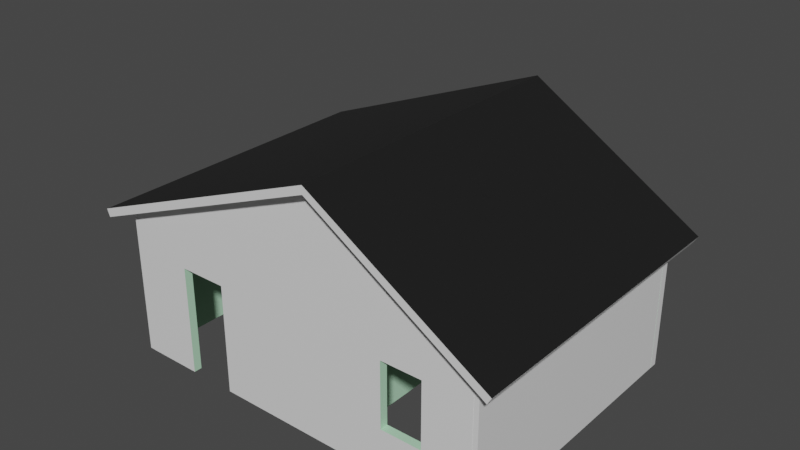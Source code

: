 # Source: ShackFraming-Joined.blend  (saved by Blender 3.3.6; exported with 4.5.12 LTS)
import bpy
from mathutils import Matrix  # noqa: F401  (used for matrix-valued properties, if any)

bpy.ops.wm.read_factory_settings(use_empty=True)
scene = bpy.context.scene
scene.name = 'Scene'

# ---- collections
col_export = bpy.data.collections.new('Export'); scene.collection.children.link(col_export)

# ---- materials (node trees are filled in below, after node groups)
mat_interiorwall = bpy.data.materials.new('InteriorWall')
mat_interiorwall.use_transparent_shadow = False
mat_material = bpy.data.materials.new('Material')
mat_material.alpha_threshold = 0.0
mat_material.use_transparent_shadow = False
mat_material.line_color = (0.0, 0.0, 0.0, 1.0)
mat_floor = bpy.data.materials.new('Floor')
mat_floor.use_transparent_shadow = False
mat_rooftop = bpy.data.materials.new('Rooftop')
mat_rooftop.use_transparent_shadow = False

# ---- material node trees
mat_interiorwall.use_nodes = True; mat_interiorwall.node_tree.nodes.clear()
_N = mat_interiorwall.node_tree.nodes; _L = mat_interiorwall.node_tree.links
n0 = _N.new('ShaderNodeBsdfPrincipled'); n0.name = 'Principled BSDF'; n0.location = (10, 300)
n0.distribution = 'GGX'
n0.subsurface_method = 'RANDOM_WALK_SKIN'
n0.inputs[0].default_value = (0.4894, 0.8, 0.5588, 1.0)
n0.inputs[3].default_value = 1.45
n0.inputs[27].default_value = (0.0, 0.0, 0.0, 1.0)
n0.inputs[28].default_value = 1.0
n1 = _N.new('ShaderNodeOutputMaterial'); n1.name = 'Material Output'; n1.location = (300, 300)
_L.new(n0.outputs[0], n1.inputs[0])
n1.is_active_output = True
mat_material.use_nodes = True; mat_material.node_tree.nodes.clear()
_N = mat_material.node_tree.nodes; _L = mat_material.node_tree.links
n0 = _N.new('ShaderNodeOutputMaterial'); n0.name = 'Material Output'; n0.location = (300, 300)
n1 = _N.new('ShaderNodeBsdfPrincipled'); n1.name = 'Principled BSDF'; n1.location = (10, 300)
n1.distribution = 'GGX'
n1.subsurface_method = 'RANDOM_WALK_SKIN'
n1.inputs[2].default_value = 0.4
n1.inputs[3].default_value = 1.45
n1.inputs[27].default_value = (0.0, 0.0, 0.0, 1.0)
n1.inputs[28].default_value = 1.0
_L.new(n1.outputs[0], n0.inputs[0])
n0.is_active_output = True
mat_floor.use_nodes = True; mat_floor.node_tree.nodes.clear()
_N = mat_floor.node_tree.nodes; _L = mat_floor.node_tree.links
n0 = _N.new('ShaderNodeBsdfPrincipled'); n0.name = 'Principled BSDF'; n0.location = (10, 300)
n0.distribution = 'GGX'
n0.subsurface_method = 'RANDOM_WALK_SKIN'
n0.inputs[0].default_value = (0.02503, 0.01423, 0.009098, 1.0)
n0.inputs[3].default_value = 1.45
n0.inputs[27].default_value = (0.0, 0.0, 0.0, 1.0)
n0.inputs[28].default_value = 1.0
n1 = _N.new('ShaderNodeOutputMaterial'); n1.name = 'Material Output'; n1.location = (300, 300)
_L.new(n0.outputs[0], n1.inputs[0])
n1.is_active_output = True
mat_rooftop.use_nodes = True; mat_rooftop.node_tree.nodes.clear()
_N = mat_rooftop.node_tree.nodes; _L = mat_rooftop.node_tree.links
n0 = _N.new('ShaderNodeBsdfPrincipled'); n0.name = 'Principled BSDF'; n0.location = (10, 300)
n0.distribution = 'GGX'
n0.subsurface_method = 'RANDOM_WALK_SKIN'
n0.inputs[0].default_value = (0.01048, 0.01048, 0.01048, 1.0)
n0.inputs[3].default_value = 1.45
n0.inputs[27].default_value = (0.0, 0.0, 0.0, 1.0)
n0.inputs[28].default_value = 1.0
n1 = _N.new('ShaderNodeOutputMaterial'); n1.name = 'Material Output'; n1.location = (300, 300)
_L.new(n0.outputs[0], n1.inputs[0])
n1.is_active_output = True

# ---- world
world_world = bpy.data.worlds.new('World'); scene.world = world_world
world_world.use_nodes = True; world_world.node_tree.nodes.clear()
_N = world_world.node_tree.nodes; _L = world_world.node_tree.links
n0 = _N.new('ShaderNodeOutputWorld'); n0.name = 'World Output'; n0.location = (300, 300)
n1 = _N.new('ShaderNodeBackground'); n1.name = 'Background'; n1.location = (10, 300)
n1.inputs[0].default_value = (0.05088, 0.05088, 0.05088, 1.0)
_L.new(n1.outputs[0], n0.inputs[0])
n0.is_active_output = True
world_world.color = (0.05088, 0.05088, 0.05088)
world_world.use_sun_shadow = False
world_world.sun_shadow_jitter_overblur = 0.0

# ---- meshes
me_cube_005 = bpy.data.meshes.new('Cube.005')
me_cube_005.from_pydata([(2.908, 3.128, 0.8709), (2.908, 3.128, 0.7069), (2.908, 0.01482, 0.8709), (2.908, 0.01482, 0.7069), (-3.089, 3.128, 0.8709), (-3.089, 3.128, 0.7069), (-3.089, 0.01482, 0.8709), (-3.089, 0.01482, 0.7069), (0.6547, 2.608, 0.8709), (0.6288, 0.01482, 0.8709), (1.972, 0.01482, 0.8709), (1.998, 2.595, 0.8709), (1.972, 0.01482, 0.7069), (0.6288, 0.01482, 0.7069), (0.6547, 2.608, 0.7069), (1.998, 2.595, 0.7069), (2.792, 3.128, 4.049), (2.966, 3.128, 4.049), (2.792, 0.01482, 4.049), (2.966, 0.01482, 4.049), (2.792, 3.128, -4.148), (2.966, 3.128, -4.148), (2.792, 0.01482, -4.148), (2.966, 0.01482, -4.148), (2.966, 5.151, 0.7633), (2.792, 0.01482, 0.8174), (2.966, 0.01482, 0.8174), (2.792, 5.151, 0.7633), (2.908, 3.128, -3.976), (2.908, 3.128, -4.14), (2.908, 0.01482, -3.976), (2.908, 0.01482, -4.14), (-3.089, 3.128, -3.976), (-3.089, 3.128, -4.14), (-3.089, 0.01482, -3.976), (-3.089, 0.01482, -4.14), (2.908, 3.128, 4.047), (2.908, 3.128, 3.883), (2.908, 0.01482, 4.047), (2.908, 0.01482, 3.883), (-3.089, 3.128, 4.047), (-3.089, 3.128, 3.883), (-3.089, 0.01482, 4.047), (-3.089, 0.01482, 3.883), (-3.092, 3.128, 3.941), (-2.919, 3.128, 3.941), (-3.092, 0.01482, 3.941), (-2.919, 0.01482, 3.941), (-3.092, 3.128, -4.024), (-2.919, 3.128, -4.024), (-3.092, 0.01482, -4.024), (-2.919, 0.01482, -4.024), (-3.092, 2.38, 2.049), (-3.092, 0.9863, 2.049), (-3.092, 0.9863, 2.92), (-3.092, 2.38, 2.92), (-2.919, 0.9863, 2.049), (-2.919, 2.38, 2.049), (-2.919, 0.9863, 2.92), (-2.919, 2.38, 2.92), (-3.092, 2.351, -2.795), (-3.092, 2.351, -1.777), (-3.092, 0.01482, -2.795), (-3.092, 0.01482, -1.777), (-2.919, 0.01482, -1.777), (-2.919, 0.01482, -2.795), (-2.919, 2.351, -1.777), (-2.919, 2.351, -2.795), (-3.092, 5.151, 0.7602), (-2.919, 5.151, 0.7602)], [], [(10, 2, 0, 4, 6, 9, 8, 11), (6, 7, 13, 9), (3, 2, 10, 12), (7, 6, 4, 5), (13, 7, 5, 1, 3, 12, 15, 14), (1, 0, 2, 3), (5, 4, 0, 1), (10, 11, 15, 12), (14, 8, 9, 13), (15, 11, 8, 14), (27, 20, 22, 25), (26, 25, 22, 23), (23, 22, 20, 21), (24, 17, 19, 26), (17, 16, 18, 19), (24, 27, 16, 17), (21, 20, 27, 24), (21, 24, 26, 23), (19, 18, 25, 26), (16, 27, 25, 18), (28, 32, 34, 30), (31, 30, 34, 35), (35, 34, 32, 33), (33, 29, 31, 35), (29, 28, 30, 31), (33, 32, 28, 29), (36, 40, 42, 38), (39, 38, 42, 43), (43, 42, 40, 41), (41, 37, 39, 43), (37, 36, 38, 39), (41, 40, 36, 37), (54, 46, 44, 55), (52, 55, 44, 68, 48, 50, 62, 60, 61, 63, 46, 54, 53), (50, 51, 65, 62), (47, 46, 63, 64), (51, 50, 48, 49), (45, 47, 58, 59), (51, 49, 69, 45, 59, 57, 56, 58, 47, 64, 66, 67, 65), (45, 44, 46, 47), (69, 68, 44, 45), (57, 52, 53, 56), (54, 55, 59, 58), (53, 54, 58, 56), (59, 55, 52, 57), (67, 60, 62, 65), (63, 61, 66, 64), (66, 61, 60, 67), (49, 48, 68, 69)])
me_cube_005.polygons.foreach_set('material_index', [0, 0, 0, 0, 0, 0, 0, 0, 0, 0, 0, 1, 1, 1, 1, 1, 1, 1, 1, 0, 0, 1, 1, 1, 1, 1, 1, 1, 1, 0, 1, 1, 1, 1, 1, 1, 1, 0, 0, 1, 1, 0, 0, 0, 0, 0, 0, 0, 1])
_uv = me_cube_005.uv_layers.new(name='UVMap')
_uv.uv.foreach_set('vector', [0.664, 0.75, 0.625, 0.75, 0.625, 0.5, 0.875, 0.5, 0.875, 0.75, 0.72, 0.75, 0.7189, 0.5417, 0.6629, 0.5428, 0.5114, 0.5457, 0.4886, 0.5457, 0.4886, 0.5316, 0.5114, 0.5316, 0.4886, 0.5229, 0.5114, 0.5229, 0.5114, 0.5264, 0.4886, 0.5264, 0.4886, 0.4543, 0.5114, 0.4543, 0.5114, 0.4771, 0.4886, 0.4771, 0.4799, 0.5229, 0.4657, 0.5229, 0.4657, 0.5, 0.4886, 0.5, 0.4886, 0.5229, 0.485, 0.5229, 0.4851, 0.5039, 0.48, 0.5038, 0.4886, 0.5, 0.5114, 0.5, 0.5114, 0.5229, 0.4886, 0.5229, 0.4886, 0.4771, 0.5114, 0.4771, 0.5114, 0.5, 0.4886, 0.5, 0.4928, 0.488, 0.5114, 0.488, 0.5114, 0.4847, 0.4928, 0.4847, 0.5114, 0.5382, 0.5114, 0.5349, 0.4927, 0.5349, 0.4927, 0.5382, 0.625, 0.5, 0.625, 0.5, 0.625, 0.75, 0.625, 0.75, 0.5205, 0.5, 0.5343, 0.5, 0.5343, 0.5229, 0.5205, 0.5229, 0.4886, 0.5319, 0.5114, 0.5319, 0.5114, 0.5457, 0.4886, 0.5457, 0.4886, 0.4543, 0.5114, 0.4543, 0.5114, 0.4771, 0.4886, 0.4771, 0.4795, 0.5, 0.4886, 0.5, 0.4886, 0.5229, 0.4795, 0.5229, 0.4886, 0.5, 0.5114, 0.5, 0.5114, 0.5229, 0.4886, 0.5229, 0.4886, 0.491, 0.5114, 0.491, 0.5114, 0.5, 0.4886, 0.5, 0.4886, 0.4771, 0.5114, 0.4771, 0.5114, 0.491, 0.4886, 0.491, 0.4657, 0.5, 0.4795, 0.5, 0.4795, 0.5229, 0.4657, 0.5229, 0.4886, 0.5229, 0.5114, 0.5229, 0.5114, 0.5319, 0.4886, 0.5319, 0.5114, 0.5, 0.5205, 0.5, 0.5205, 0.5229, 0.5114, 0.5229, 0.5114, 0.5, 0.5343, 0.5, 0.5343, 0.5229, 0.5114, 0.5229, 0.4886, 0.5229, 0.5114, 0.5229, 0.5114, 0.5457, 0.4886, 0.5457, 0.4886, 0.4543, 0.5114, 0.4543, 0.5114, 0.4771, 0.4886, 0.4771, 0.4657, 0.5, 0.4886, 0.5, 0.4886, 0.5229, 0.4657, 0.5229, 0.4886, 0.5, 0.5114, 0.5, 0.5114, 0.5229, 0.4886, 0.5229, 0.4886, 0.4771, 0.5114, 0.4771, 0.5114, 0.5, 0.4886, 0.5, 0.5114, 0.5, 0.5343, 0.5, 0.5343, 0.5229, 0.5114, 0.5229, 0.4886, 0.5229, 0.5114, 0.5229, 0.5114, 0.5457, 0.4886, 0.5457, 0.4886, 0.4543, 0.5114, 0.4543, 0.5114, 0.4771, 0.4886, 0.4771, 0.4657, 0.5, 0.4886, 0.5, 0.4886, 0.5229, 0.4657, 0.5229, 0.4886, 0.5, 0.5114, 0.5, 0.5114, 0.5229, 0.4886, 0.5229, 0.4886, 0.4771, 0.5114, 0.4771, 0.5114, 0.5, 0.4886, 0.5, 0.5144, 0.5157, 0.5114, 0.5229, 0.5114, 0.5, 0.5144, 0.5055, 0.5169, 0.5055, 0.5144, 0.5055, 0.5114, 0.5, 0.5206, 0.5, 0.5343, 0.5, 0.5343, 0.5229, 0.5308, 0.5229, 0.5308, 0.5057, 0.5279, 0.5057, 0.5279, 0.5229, 0.5114, 0.5229, 0.5144, 0.5157, 0.5169, 0.5157, 0.5114, 0.5457, 0.4886, 0.5457, 0.4886, 0.5422, 0.5114, 0.5422, 0.4886, 0.5229, 0.5114, 0.5229, 0.5114, 0.5393, 0.4886, 0.5393, 0.4886, 0.4543, 0.5114, 0.4543, 0.5114, 0.4771, 0.4886, 0.4771, 0.4886, 0.5, 0.4886, 0.5229, 0.4856, 0.5157, 0.4856, 0.5055, 0.4657, 0.5229, 0.4657, 0.5, 0.4794, 0.5, 0.4886, 0.5, 0.4856, 0.5055, 0.4831, 0.5055, 0.4831, 0.5157, 0.4856, 0.5157, 0.4886, 0.5229, 0.4721, 0.5229, 0.4721, 0.5057, 0.4692, 0.5057, 0.4692, 0.5229, 0.4886, 0.5, 0.5114, 0.5, 0.5114, 0.5229, 0.4886, 0.5229, 0.4886, 0.4909, 0.5114, 0.4909, 0.5114, 0.5, 0.4886, 0.5, 0.5114, 0.4695, 0.5114, 0.465, 0.4886, 0.465, 0.4886, 0.4695, 0.4886, 0.5122, 0.5114, 0.5122, 0.5114, 0.5076, 0.4886, 0.5076, 0.4657, 0.5229, 0.4886, 0.5, 0.4886, 0.5, 0.4657, 0.5229, 0.5114, 0.5229, 0.5114, 0.5229, 0.5343, 0.5, 0.5343, 0.5, 0.5114, 0.469, 0.5114, 0.4651, 0.4888, 0.4651, 0.4888, 0.469, 0.4888, 0.5121, 0.5114, 0.5121, 0.5114, 0.5081, 0.4888, 0.5081, 0.5114, 0.5229, 0.5114, 0.5229, 0.5343, 0.5, 0.5343, 0.5, 0.4886, 0.4771, 0.5114, 0.4771, 0.5114, 0.4909, 0.4886, 0.4909])
me_cube_005.materials.append(mat_interiorwall)
me_cube_005.materials.append(mat_material)
me_cube_005.use_remesh_preserve_volume = False
me_cube_005.use_remesh_preserve_attributes = False
me_cube_005.use_mirror_vertex_groups = False
me_cube_005.update()
me_cube_009 = bpy.data.meshes.new('Cube.009')
me_cube_009.from_pydata([(4.037, 2.931, 3.093), (4.037, 2.931, 2.92), (4.037, -3.066, 3.093), (4.037, -3.066, 2.92), (-3.952, 2.931, 3.093), (-3.952, 2.931, 2.92), (-3.952, -3.066, 3.093), (-3.952, -3.066, 2.92)], [], [(0, 4, 6, 2), (3, 2, 6, 7), (7, 6, 4, 5), (5, 1, 3, 7), (1, 0, 2, 3), (5, 4, 0, 1)])
_uv = me_cube_009.uv_layers.new(name='UVMap')
_uv.uv.foreach_set('vector', [0.625, 0.5, 0.875, 0.5, 0.875, 0.75, 0.625, 0.75, 0.375, 0.75, 0.625, 0.75, 0.625, 1.0, 0.375, 1.0, 0.375, 0.0, 0.625, 0.0, 0.625, 0.25, 0.375, 0.25, 0.125, 0.5, 0.375, 0.5, 0.375, 0.75, 0.125, 0.75, 0.375, 0.5, 0.625, 0.5, 0.625, 0.75, 0.375, 0.75, 0.375, 0.25, 0.625, 0.25, 0.625, 0.5, 0.375, 0.5])
me_cube_009.materials.append(mat_floor)
me_cube_009.use_remesh_preserve_volume = False
me_cube_009.use_remesh_preserve_attributes = False
me_cube_009.use_mirror_vertex_groups = False
me_cube_009.update()
me_cube_010 = bpy.data.meshes.new('Cube.010')
me_cube_010.from_pydata([(2.565, 3.277, 4.608), (2.505, 3.277, 4.448), (2.565, -3.368, 4.608), (2.505, -3.368, 4.448), (-3.154, 3.277, 4.609), (-3.154, 3.277, 4.437), (-3.154, -3.368, 4.609), (-3.154, -3.368, 4.437), (5.21, 3.277, 1.062), (5.078, 3.277, 0.9588), (5.21, -3.368, 1.062), (5.078, -3.368, 0.9588)], [], [(0, 4, 6, 2), (3, 2, 6, 7), (7, 6, 4, 5), (5, 1, 3, 7), (0, 2, 10, 8), (5, 4, 0, 1), (9, 8, 10, 11), (2, 3, 11, 10), (1, 0, 8, 9), (3, 1, 9, 11)])
me_cube_010.polygons.foreach_set('material_index', [1, 0, 0, 0, 1, 0, 0, 0, 0, 0])
_uv = me_cube_010.uv_layers.new(name='UVMap')
_uv.uv.foreach_set('vector', [0.625, 0.5, 0.875, 0.5, 0.875, 0.75, 0.625, 0.75, 0.375, 0.75, 0.625, 0.75, 0.625, 1.0, 0.375, 1.0, 0.375, 0.0, 0.625, 0.0, 0.625, 0.25, 0.375, 0.25, 0.125, 0.5, 0.375, 0.5, 0.375, 0.75, 0.125, 0.75, 0.625, 0.5, 0.625, 0.75, 0.625, 0.75, 0.625, 0.5, 0.375, 0.25, 0.625, 0.25, 0.625, 0.5, 0.375, 0.5, 0.375, 0.5, 0.625, 0.5, 0.625, 0.75, 0.375, 0.75, 0.625, 0.75, 0.375, 0.75, 0.375, 0.75, 0.625, 0.75, 0.375, 0.5, 0.625, 0.5, 0.625, 0.5, 0.375, 0.5, 0.375, 0.75, 0.375, 0.5, 0.375, 0.5, 0.375, 0.75])
me_cube_010.materials.append(mat_material)
me_cube_010.materials.append(mat_rooftop)
me_cube_010.use_remesh_preserve_volume = False
me_cube_010.use_remesh_preserve_attributes = False
me_cube_010.use_mirror_vertex_groups = False
me_cube_010.update()

# ---- objects
ob_interiorwalls = bpy.data.objects.new('InteriorWalls', me_cube_005)
ob_ceiling = bpy.data.objects.new('Ceiling', me_cube_009)
ob_rooftop = bpy.data.objects.new('Rooftop', me_cube_010)

# ---- transforms, parenting, visibility, modifiers, constraints
ob_interiorwalls.location = (8.029e-08, -1.256e-08, 1.832e-07)
ob_interiorwalls.rotation_euler = (1.571, -0.0, 1.571)
ob_interiorwalls.lock_rotations_4d = False
ob_interiorwalls.empty_display_type = 'ARROWS'
ob_interiorwalls.lineart.crease_threshold = 0.0
ob_ceiling.location = (-7.777e-09, -9.364e-10, -3.746e-07)
ob_ceiling.lock_rotations_4d = False
ob_ceiling.empty_display_type = 'ARROWS'
ob_ceiling.lineart.crease_threshold = 0.0
ob_rooftop.location = (-7.777e-09, -3.842e-09, -3.746e-07)
ob_rooftop.rotation_euler = (0.0, -0.3748, 0.0)
ob_rooftop.lock_rotations_4d = False
ob_rooftop.empty_display_type = 'ARROWS'
ob_rooftop.lineart.crease_threshold = 0.0

# ---- collection membership
col_export.objects.link(ob_interiorwalls)
col_export.objects.link(ob_ceiling)
col_export.objects.link(ob_rooftop)

# ---- scene / render settings (as saved in the file)
scene.frame_start = 1; scene.frame_end = 250; scene.frame_set(1)
scene.render.engine = 'BLENDER_EEVEE_NEXT'
scene.render.fps = 25
scene.cycles.sampling_pattern = 'TABULATED_SOBOL'
scene.cycles.use_light_tree = False
scene.view_settings.view_transform = 'Filmic'
bpy.context.view_layer.update()

# ---- added for rendering (the .blend has no active camera and no usable light): camera, sun
cam_auto = bpy.data.cameras.new('AutoCamera')
cam_auto.lens = 50.0
cam_auto.sensor_width = 36.0
cam_auto.clip_end = 1000.0
ob_auto_camera = bpy.data.objects.new('AutoCamera', cam_auto)
scene.collection.objects.link(ob_auto_camera)
ob_auto_camera.location = (11.9671, -14.481, 12.5907)
ob_auto_camera.rotation_euler = (1.09748, -7.21219e-08, 0.694738)
scene.camera = ob_auto_camera
light_auto_sun = bpy.data.lights.new('AutoSun', 'SUN')
light_auto_sun.energy = 3.0
light_auto_sun.angle = 0.0523599
ob_auto_sun = bpy.data.objects.new('AutoSun', light_auto_sun)
scene.collection.objects.link(ob_auto_sun)
ob_auto_sun.rotation_euler = (0.872665, 0.174533, 0.523599)
bpy.context.view_layer.update()
